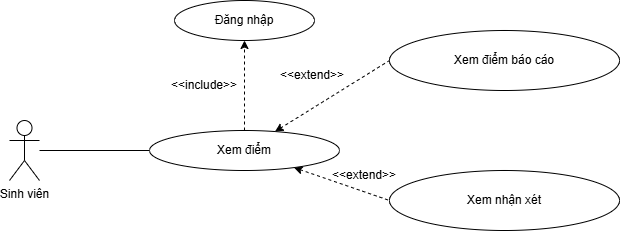

The diagram above was exported from draw.io. Its source (the exported page's mxGraphModel, read from the mxfile embedded in the PNG):
<mxGraphModel dx="1030" dy="527" grid="1" gridSize="10" guides="1" tooltips="1" connect="1" arrows="1" fold="1" page="1" pageScale="1" pageWidth="850" pageHeight="1100" math="0" shadow="0">
  <root>
    <mxCell id="0" />
    <mxCell id="1" parent="0" />
    <mxCell id="u3l2ODAsdQM3fPrUju6k-1" edge="1" parent="1" source="u3l2ODAsdQM3fPrUju6k-2" style="edgeStyle=orthogonalEdgeStyle;rounded=0;orthogonalLoop=1;jettySize=auto;html=1;endArrow=none;endFill=0;" target="u3l2ODAsdQM3fPrUju6k-6">
      <mxGeometry relative="1" as="geometry" />
    </mxCell>
    <mxCell id="u3l2ODAsdQM3fPrUju6k-2" parent="1" style="shape=umlActor;verticalLabelPosition=bottom;verticalAlign=top;html=1;" value="Sinh viên" vertex="1">
      <mxGeometry height="60" width="30" x="80" y="180" as="geometry" />
    </mxCell>
    <mxCell id="u3l2ODAsdQM3fPrUju6k-3" edge="1" parent="1" source="u3l2ODAsdQM3fPrUju6k-6" style="rounded=0;orthogonalLoop=1;jettySize=auto;html=1;entryX=0;entryY=0.5;entryDx=0;entryDy=0;dashed=1;startArrow=classic;startFill=1;endArrow=none;endFill=0;" target="u3l2ODAsdQM3fPrUju6k-7">
      <mxGeometry relative="1" as="geometry" />
    </mxCell>
    <mxCell id="u3l2ODAsdQM3fPrUju6k-4" edge="1" parent="1" source="u3l2ODAsdQM3fPrUju6k-6" style="rounded=0;orthogonalLoop=1;jettySize=auto;html=1;dashed=1;startArrow=classic;startFill=1;endArrow=none;endFill=0;entryX=0;entryY=0.5;entryDx=0;entryDy=0;" target="u3l2ODAsdQM3fPrUju6k-8">
      <mxGeometry relative="1" as="geometry" />
    </mxCell>
    <mxCell id="u3l2ODAsdQM3fPrUju6k-5" edge="1" parent="1" source="u3l2ODAsdQM3fPrUju6k-6" style="rounded=0;orthogonalLoop=1;jettySize=auto;html=1;dashed=1;" target="u3l2ODAsdQM3fPrUju6k-9">
      <mxGeometry relative="1" as="geometry" />
    </mxCell>
    <mxCell id="u3l2ODAsdQM3fPrUju6k-6" parent="1" style="ellipse;whiteSpace=wrap;html=1;" value="Xem điểm" vertex="1">
      <mxGeometry height="40" width="190" x="220" y="190" as="geometry" />
    </mxCell>
    <mxCell id="u3l2ODAsdQM3fPrUju6k-7" parent="1" style="ellipse;whiteSpace=wrap;html=1;" value="Xem điểm báo cáo" vertex="1">
      <mxGeometry height="60" width="230" x="460" y="90" as="geometry" />
    </mxCell>
    <mxCell id="u3l2ODAsdQM3fPrUju6k-8" parent="1" style="ellipse;whiteSpace=wrap;html=1;" value="Xem nhận xét" vertex="1">
      <mxGeometry height="60" width="230" x="460" y="230" as="geometry" />
    </mxCell>
    <mxCell id="u3l2ODAsdQM3fPrUju6k-9" parent="1" style="ellipse;whiteSpace=wrap;html=1;" value="Đăng nhập" vertex="1">
      <mxGeometry height="40" width="140" x="245" y="60" as="geometry" />
    </mxCell>
    <mxCell id="u3l2ODAsdQM3fPrUju6k-10" parent="1" style="text;html=1;whiteSpace=wrap;strokeColor=none;fillColor=none;align=center;verticalAlign=middle;rounded=0;" value="&amp;lt;&amp;lt;extend&amp;gt;&amp;gt;" vertex="1">
      <mxGeometry height="30" width="60" x="353" y="120" as="geometry" />
    </mxCell>
    <mxCell id="u3l2ODAsdQM3fPrUju6k-11" parent="1" style="text;html=1;whiteSpace=wrap;strokeColor=none;fillColor=none;align=center;verticalAlign=middle;rounded=0;" value="&amp;lt;&amp;lt;extend&amp;gt;&amp;gt;" vertex="1">
      <mxGeometry height="30" width="60" x="405" y="220" as="geometry" />
    </mxCell>
    <mxCell id="u3l2ODAsdQM3fPrUju6k-12" parent="1" style="text;html=1;whiteSpace=wrap;strokeColor=none;fillColor=none;align=center;verticalAlign=middle;rounded=0;" value="&amp;lt;&amp;lt;include&amp;gt;&amp;gt;" vertex="1">
      <mxGeometry height="30" width="60" x="245" y="130" as="geometry" />
    </mxCell>
  </root>
</mxGraphModel>